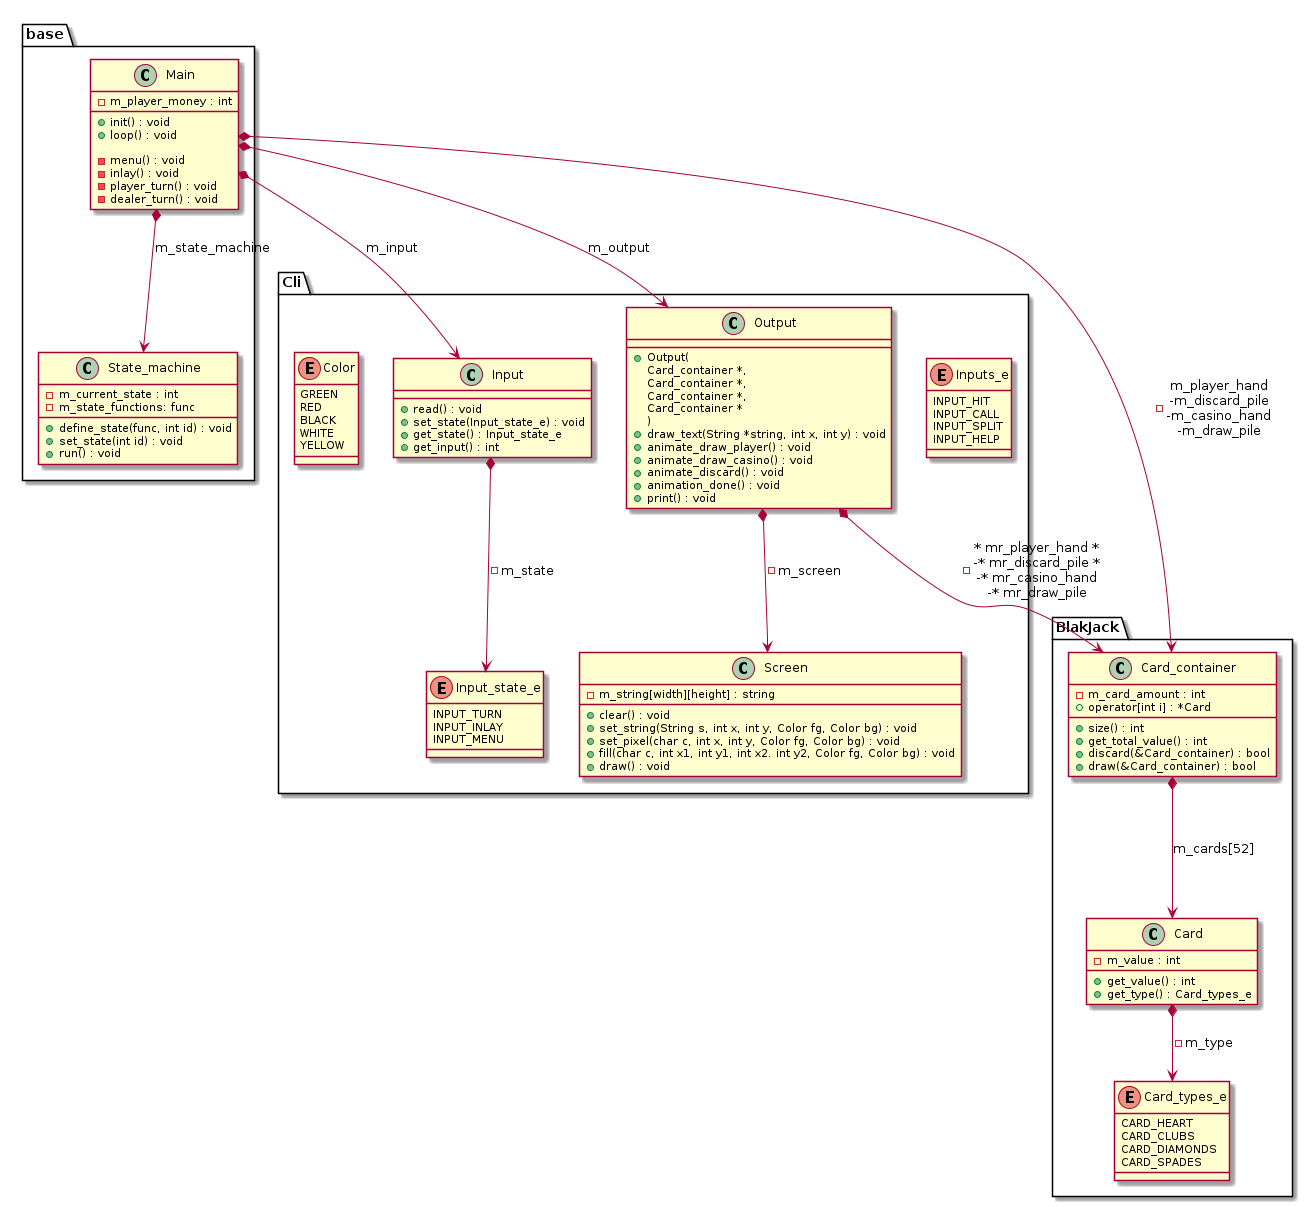

The diagram above was rendered by PlantUML. Its source (embedded in the PNG):
@startuml class_diagram

package base {
    class Main {
        -m_player_money : int
		+init() : void
		+loop() : void

		-menu() : void
		-inlay() : void
		-player_turn() : void
		-dealer_turn() : void
    }

	class State_machine {
		-m_current_state : int
		-m_state_functions: func
		+define_state(func, int id) : void
		+set_state(int id) : void
		+run() : void
	}
}

Main *--> State_machine : m_state_machine

package Cli {
    enum Input_state_e {
        INPUT_TURN
        INPUT_INLAY
        INPUT_MENU
    }

    enum Inputs_e {
        INPUT_HIT
        INPUT_CALL
        INPUT_SPLIT
        INPUT_HELP
    }

    class Input {
        +read() : void
        +set_state(Input_state_e) : void
        +get_state() : Input_state_e
        +get_input() : int
    }


    class Output {
        +Output(\nCard_container *,\nCard_container *,\nCard_container *,\nCard_container *\n)
		+draw_text(String *string, int x, int y) : void
		+animate_draw_player() : void
		+animate_draw_casino() : void
		+animate_discard() : void
		+animation_done() : void
        +print() : void
    }

	enum Color {
		GREEN
		RED
		BLACK
		WHITE
		YELLOW
	}

	class Screen {
		-m_string[width][height] : string
		+clear() : void
		+set_string(String s, int x, int y, Color fg, Color bg) : void
		+set_pixel(char c, int x, int y, Color fg, Color bg) : void
		+fill(char c, int x1, int y1, int x2. int y2, Color fg, Color bg) : void
		+draw() : void
	}
}

Output *--> Screen : -m_screen
Input *--> Input_state_e : -m_state

package BlakJack {
    enum Card_types_e {
        CARD_HEART
        CARD_CLUBS
        CARD_DIAMONDS
        CARD_SPADES
    }

    class Card_container {
        -m_card_amount : int
        +operator[int i] : *Card
		+size() : int
        +get_total_value() : int
        +discard(&Card_container) : bool
        +draw(&Card_container) : bool
    }

    class Card {
        -m_value : int
        +get_value() : int
        +get_type() : Card_types_e
	}

    Card *--> Card_types_e : -m_type
    Card_container *---> Card : m_cards[52]

}



Main *--> Card_container : -m_player_hand\n-m_discard_pile\n-m_casino_hand\n-m_draw_pile
Main *--> Input : m_input
Main *--> Output : m_output

Output *--> Card_container : -* mr_player_hand *\n-* mr_discard_pile *\n-* mr_casino_hand\n-* mr_draw_pile


@enduml